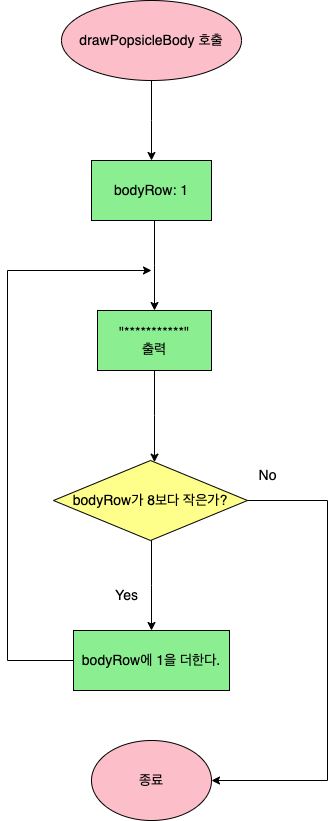

The diagram above was exported from draw.io. Its source (the exported page's mxGraphModel, read from the mxfile embedded in the PNG):
<mxGraphModel dx="706" dy="801" grid="1" gridSize="10" guides="1" tooltips="1" connect="1" arrows="1" fold="1" page="1" pageScale="1" pageWidth="827" pageHeight="1169" math="0" shadow="0">
  <root>
    <mxCell id="0" />
    <mxCell id="1" parent="0" />
    <mxCell id="ELWc9DFrf4TyTa_u6SRS-24" value="" style="edgeStyle=elbowEdgeStyle;rounded=0;orthogonalLoop=1;jettySize=auto;html=1;fontSize=14;" edge="1" parent="1" source="ELWc9DFrf4TyTa_u6SRS-22" target="ELWc9DFrf4TyTa_u6SRS-23">
      <mxGeometry relative="1" as="geometry" />
    </mxCell>
    <mxCell id="ELWc9DFrf4TyTa_u6SRS-22" value="&lt;font style=&quot;font-size: 14px;&quot;&gt;drawPopsicleBody 호출&lt;/font&gt;" style="ellipse;whiteSpace=wrap;html=1;fillColor=#FCBFC9;" vertex="1" parent="1">
      <mxGeometry x="324" y="70" width="180" height="80" as="geometry" />
    </mxCell>
    <mxCell id="ELWc9DFrf4TyTa_u6SRS-26" value="" style="edgeStyle=elbowEdgeStyle;rounded=0;orthogonalLoop=1;jettySize=auto;html=1;fontSize=14;" edge="1" parent="1" source="ELWc9DFrf4TyTa_u6SRS-23" target="ELWc9DFrf4TyTa_u6SRS-25">
      <mxGeometry relative="1" as="geometry" />
    </mxCell>
    <mxCell id="ELWc9DFrf4TyTa_u6SRS-23" value="bodyRow: 1" style="rounded=0;whiteSpace=wrap;html=1;fontSize=14;fillColor=#8bef91;" vertex="1" parent="1">
      <mxGeometry x="354" y="230" width="120" height="60" as="geometry" />
    </mxCell>
    <mxCell id="ELWc9DFrf4TyTa_u6SRS-28" value="" style="edgeStyle=elbowEdgeStyle;rounded=0;orthogonalLoop=1;jettySize=auto;html=1;fontSize=14;" edge="1" parent="1" source="ELWc9DFrf4TyTa_u6SRS-25" target="ELWc9DFrf4TyTa_u6SRS-27">
      <mxGeometry relative="1" as="geometry" />
    </mxCell>
    <mxCell id="ELWc9DFrf4TyTa_u6SRS-37" style="edgeStyle=elbowEdgeStyle;rounded=0;orthogonalLoop=1;jettySize=auto;html=1;fontSize=14;exitX=0;exitY=0.5;exitDx=0;exitDy=0;" edge="1" parent="1" source="ELWc9DFrf4TyTa_u6SRS-29">
      <mxGeometry relative="1" as="geometry">
        <mxPoint x="414" y="340" as="targetPoint" />
        <Array as="points">
          <mxPoint x="270" y="530" />
          <mxPoint x="260" y="300" />
        </Array>
      </mxGeometry>
    </mxCell>
    <mxCell id="ELWc9DFrf4TyTa_u6SRS-25" value="&quot;***********&quot;&lt;br&gt;출력" style="rounded=0;whiteSpace=wrap;html=1;fontSize=14;fillColor=#8bef91;" vertex="1" parent="1">
      <mxGeometry x="360" y="380" width="114" height="60" as="geometry" />
    </mxCell>
    <mxCell id="ELWc9DFrf4TyTa_u6SRS-30" value="" style="edgeStyle=elbowEdgeStyle;rounded=0;orthogonalLoop=1;jettySize=auto;html=1;fontSize=14;" edge="1" parent="1" source="ELWc9DFrf4TyTa_u6SRS-27" target="ELWc9DFrf4TyTa_u6SRS-29">
      <mxGeometry relative="1" as="geometry" />
    </mxCell>
    <mxCell id="ELWc9DFrf4TyTa_u6SRS-27" value="bodyRow가 8보다 작은가?" style="rhombus;whiteSpace=wrap;html=1;fontSize=14;fillColor=#fefe8a;" vertex="1" parent="1">
      <mxGeometry x="316" y="530" width="194" height="80" as="geometry" />
    </mxCell>
    <mxCell id="ELWc9DFrf4TyTa_u6SRS-29" value="bodyRow에 1을 더한다." style="rounded=0;whiteSpace=wrap;html=1;fontSize=14;fillColor=#8bef91;" vertex="1" parent="1">
      <mxGeometry x="336" y="700" width="156" height="60" as="geometry" />
    </mxCell>
    <mxCell id="ELWc9DFrf4TyTa_u6SRS-31" value="Yes" style="text;html=1;align=center;verticalAlign=middle;resizable=0;points=[];autosize=1;strokeColor=none;fillColor=none;fontSize=14;" vertex="1" parent="1">
      <mxGeometry x="364" y="650" width="50" height="30" as="geometry" />
    </mxCell>
    <mxCell id="ELWc9DFrf4TyTa_u6SRS-32" value="No" style="text;html=1;align=center;verticalAlign=middle;resizable=0;points=[];autosize=1;strokeColor=none;fillColor=none;fontSize=14;" vertex="1" parent="1">
      <mxGeometry x="510" y="530" width="40" height="30" as="geometry" />
    </mxCell>
    <mxCell id="ELWc9DFrf4TyTa_u6SRS-34" style="edgeStyle=elbowEdgeStyle;rounded=0;orthogonalLoop=1;jettySize=auto;html=1;fontSize=14;exitX=1;exitY=0.5;exitDx=0;exitDy=0;" edge="1" parent="1" source="ELWc9DFrf4TyTa_u6SRS-27" target="ELWc9DFrf4TyTa_u6SRS-33">
      <mxGeometry relative="1" as="geometry">
        <mxPoint x="600" y="570" as="sourcePoint" />
        <Array as="points">
          <mxPoint x="590" y="720" />
        </Array>
      </mxGeometry>
    </mxCell>
    <mxCell id="ELWc9DFrf4TyTa_u6SRS-33" value="종료" style="ellipse;whiteSpace=wrap;html=1;fontSize=14;fillColor=#FCBFC9;" vertex="1" parent="1">
      <mxGeometry x="354" y="810" width="120" height="80" as="geometry" />
    </mxCell>
  </root>
</mxGraphModel>